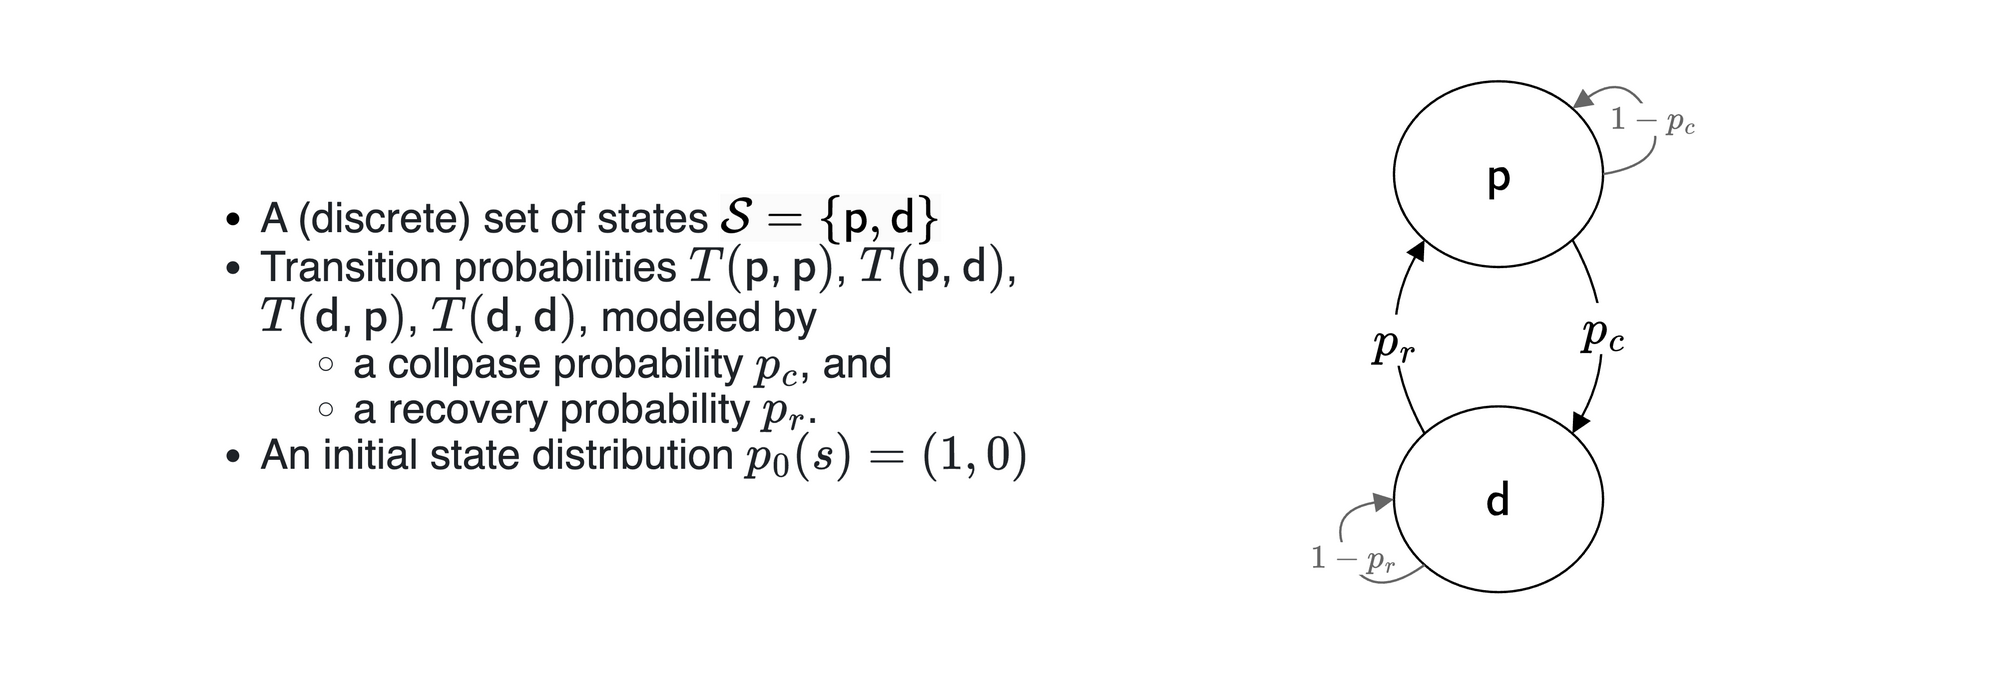

The diagram above was exported from draw.io. Its source (the exported page's mxGraphModel, read from the mxfile embedded in the PNG):
<mxGraphModel dx="554" dy="821" grid="1" gridSize="10" guides="1" tooltips="1" connect="1" arrows="1" fold="1" page="1" pageScale="1" pageWidth="1000" pageHeight="450" background="#ffffff" math="1" shadow="0">
  <root>
    <mxCell id="0" />
    <mxCell id="103" parent="0" style="locked=1;" value="BG" />
    <mxCell id="105" parent="103" style="rounded=1;arcSize=7;strokeColor=none;" value="" vertex="1">
      <mxGeometry height="290" width="859.99" x="70" y="80" as="geometry" />
    </mxCell>
    <mxCell id="1" parent="0" value="FG" />
    <mxCell id="113" parent="1" style="text;html=1;strokeColor=none;fillColor=none;align=left;verticalAlign=middle;whiteSpace=wrap;rounded=0;fontSize=18;" value="&lt;div style=&quot;background-color: rgb(255, 255, 255); line-height: 18px; font-size: 18px;&quot;&gt;&lt;p style=&quot;color: rgb(31, 35, 40); font-size: 18px;&quot;&gt;&lt;/p&gt;&lt;ul style=&quot;font-size: 18px;&quot;&gt;&lt;li style=&quot;font-size: 18px;&quot;&gt;&lt;font color=&quot;#1f2328&quot; style=&quot;font-size: 18px;&quot;&gt;A (discrete) set of states&amp;nbsp;&lt;/font&gt;&lt;span style=&quot;text-align: center; background-color: rgb(251, 251, 251); font-size: 18px;&quot;&gt;\(\mathcal {S} = \{\mathsf{p}, \mathsf{d}\}\)&lt;/span&gt;&lt;/li&gt;&lt;li style=&quot;color: rgb(31, 35, 40); font-size: 18px;&quot;&gt;Transition probabilities \(T(\mathsf{p,p})\), \(T(\mathsf{p,d})\), \(T(\mathsf{d,p})\), \(T(\mathsf{d,d})\), modeled by&lt;/li&gt;&lt;ul style=&quot;font-size: 18px;&quot;&gt;&lt;li style=&quot;color: rgb(31, 35, 40); font-size: 18px;&quot;&gt;a collpase probability \(p_c\), and&lt;/li&gt;&lt;li style=&quot;color: rgb(31, 35, 40); font-size: 18px;&quot;&gt;a recovery probability \(p_r\).&lt;/li&gt;&lt;/ul&gt;&lt;li style=&quot;color: rgb(31, 35, 40); font-size: 18px;&quot;&gt;An initial state distribution \(p_0(s)&amp;nbsp;= (1,0)\)&lt;/li&gt;&lt;/ul&gt; &lt;p style=&quot;color: rgb(31, 35, 40); font-size: 18px;&quot;&gt;&lt;/p&gt;&lt;/div&gt;" vertex="1">
      <mxGeometry height="250" width="410" x="140" y="100" as="geometry" />
    </mxCell>
    <mxCell id="122" connectable="0" parent="1" style="group" value="" vertex="1">
      <mxGeometry height="220" width="110" x="660" y="115" as="geometry" />
    </mxCell>
    <mxCell id="115" parent="122" style="ellipse;whiteSpace=wrap;html=1;fontFamily=Helvetica;fontSize=18;" value="\(\mathsf{p}\)" vertex="1">
      <mxGeometry height="80" width="90" x="10" as="geometry" />
    </mxCell>
    <mxCell id="118" edge="1" parent="122" source="116" style="edgeStyle=none;curved=1;html=1;exitX=0;exitY=0;exitDx=0;exitDy=0;entryX=0;entryY=1;entryDx=0;entryDy=0;fontFamily=Helvetica;fontSize=18;endArrow=block;endFill=1;" target="115">
      <mxGeometry relative="1" as="geometry">
        <Array as="points">
          <mxPoint y="110" />
        </Array>
      </mxGeometry>
    </mxCell>
    <mxCell id="121" connectable="0" parent="118" style="edgeLabel;html=1;align=center;verticalAlign=middle;resizable=0;points=[];fontSize=18;fontFamily=Helvetica;" value="\(p_r\)" vertex="1">
      <mxGeometry relative="1" x="-0.119" y="-8" as="geometry">
        <mxPoint as="offset" />
      </mxGeometry>
    </mxCell>
    <mxCell id="116" parent="122" style="ellipse;whiteSpace=wrap;html=1;fontFamily=Helvetica;fontSize=18;" value="\(\mathsf{d}\)" vertex="1">
      <mxGeometry height="80" width="90" x="10" y="140" as="geometry" />
    </mxCell>
    <mxCell id="117" edge="1" parent="122" source="115" style="edgeStyle=none;html=1;exitX=1;exitY=1;exitDx=0;exitDy=0;entryX=1;entryY=0;entryDx=0;entryDy=0;fontFamily=Helvetica;fontSize=18;curved=1;endArrow=block;endFill=1;" target="116">
      <mxGeometry relative="1" as="geometry">
        <Array as="points">
          <mxPoint x="110" y="110" />
        </Array>
      </mxGeometry>
    </mxCell>
    <mxCell id="119" connectable="0" parent="117" style="edgeLabel;html=1;align=center;verticalAlign=middle;resizable=0;points=[];fontSize=18;fontFamily=Helvetica;" value="\(p_c\)" vertex="1">
      <mxGeometry relative="1" x="-0.1834" y="-7" as="geometry">
        <mxPoint as="offset" />
      </mxGeometry>
    </mxCell>
    <mxCell id="136" edge="1" parent="122" source="115" style="edgeStyle=none;curved=1;html=1;exitX=1;exitY=0.5;exitDx=0;exitDy=0;entryX=1;entryY=0;entryDx=0;entryDy=0;fontFamily=Helvetica;fontSize=18;endArrow=block;endFill=1;fontColor=#666666;strokeColor=#666666;strokeWidth=1;" target="115">
      <mxGeometry relative="1" as="geometry">
        <Array as="points">
          <mxPoint x="130" y="35" />
          <mxPoint x="110" y="-5" />
        </Array>
      </mxGeometry>
    </mxCell>
    <mxCell id="137" connectable="0" parent="136" style="edgeLabel;html=1;align=center;verticalAlign=middle;resizable=0;points=[];fontSize=12;fontFamily=Helvetica;fontColor=#666666;" value="&amp;nbsp;\(1-p_c\)&amp;nbsp;" vertex="1">
      <mxGeometry relative="1" x="0.0041" as="geometry">
        <mxPoint as="offset" />
      </mxGeometry>
    </mxCell>
    <mxCell id="138" edge="1" parent="122" source="116" style="edgeStyle=none;curved=1;html=1;exitX=0;exitY=1;exitDx=0;exitDy=0;entryX=0;entryY=0.5;entryDx=0;entryDy=0;fontFamily=Helvetica;fontSize=18;endArrow=block;endFill=1;fontColor=#666666;strokeColor=#666666;" target="116">
      <mxGeometry relative="1" as="geometry">
        <Array as="points">
          <mxPoint y="225" />
          <mxPoint x="-20" y="185" />
        </Array>
      </mxGeometry>
    </mxCell>
    <mxCell id="139" connectable="0" parent="138" style="edgeLabel;html=1;align=center;verticalAlign=middle;resizable=0;points=[];fontSize=12;fontFamily=Helvetica;fontColor=#666666;" value="\(1-p_r\)" vertex="1">
      <mxGeometry relative="1" x="-0.0738" as="geometry">
        <mxPoint y="-3" as="offset" />
      </mxGeometry>
    </mxCell>
  </root>
</mxGraphModel>